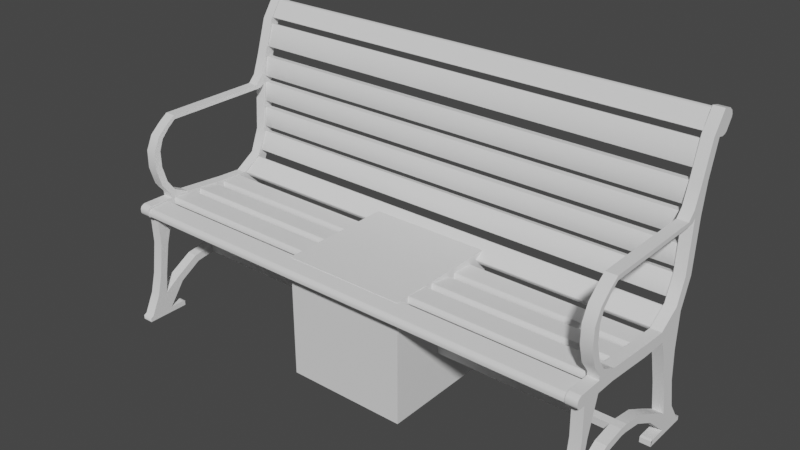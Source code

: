 # Source: park_bench_vinyl_iron_03.blend  (saved by Blender 3.6.13; exported with 4.5.12 LTS)
import bpy
from mathutils import Matrix  # noqa: F401  (used for matrix-valued properties, if any)

bpy.ops.wm.read_factory_settings(use_empty=True)
scene = bpy.context.scene
scene.name = 'Scene'

# ---- collections
col_park_bench = bpy.data.collections.new('park_bench'); scene.collection.children.link(col_park_bench)

# ---- node groups
ng_auto_smooth = bpy.data.node_groups.new('Auto Smooth', 'GeometryNodeTree')
_s = ng_auto_smooth.interface.new_socket(name='Geometry', in_out='OUTPUT', socket_type='NodeSocketGeometry')
_s = ng_auto_smooth.interface.new_socket(name='Geometry', in_out='INPUT', socket_type='NodeSocketGeometry')
_s = ng_auto_smooth.interface.new_socket(name='Angle', in_out='INPUT', socket_type='NodeSocketFloat')
_s.subtype = 'ANGLE'
_s.min_value = 0.0
_s.max_value = 3.142
ng_auto_smooth.is_modifier = True
_N = ng_auto_smooth.nodes; _L = ng_auto_smooth.links
n0 = _N.new('NodeGroupOutput'); n0.name = 'Group Output'; n0.location = (480, -100)
n1 = _N.new('NodeGroupInput'); n1.name = 'Group Input'; n1.location = (-420, -300)
n2 = _N.new('NodeGroupInput'); n2.name = 'Group Input.001'; n2.location = (-60, -100)
n3 = _N.new('GeometryNodeSetShadeSmooth'); n3.name = 'Set Shade Smooth'; n3.location = (120, -100)
n3.domain = 'EDGE'
n4 = _N.new('GeometryNodeSetShadeSmooth'); n4.name = 'Set Shade Smooth.001'; n4.location = (300, -100)
n5 = _N.new('GeometryNodeInputMeshEdgeAngle'); n5.name = 'Edge Angle'; n5.location = (-420, -220)
n6 = _N.new('GeometryNodeInputEdgeSmooth'); n6.name = 'Is Edge Smooth'; n6.location = (-60, -160)
n7 = _N.new('GeometryNodeInputShadeSmooth'); n7.name = 'Is Face Smooth'; n7.location = (-240, -340)
n8 = _N.new('FunctionNodeBooleanMath'); n8.name = 'Boolean Math'; n8.location = (-60, -220)
n9 = _N.new('FunctionNodeCompare'); n9.name = 'Compare'; n9.location = (-240, -180)
n9.operation = 'LESS_EQUAL'
_L.new(n5.outputs[0], n9.inputs[0])
_L.new(n4.outputs[0], n0.inputs[0])
_L.new(n1.outputs[1], n9.inputs[1])
_L.new(n9.outputs[0], n8.inputs[0])
_L.new(n7.outputs[0], n8.inputs[1])
_L.new(n2.outputs[0], n3.inputs[0])
_L.new(n6.outputs[0], n3.inputs[1])
_L.new(n3.outputs[0], n4.inputs[0])
_L.new(n8.outputs[0], n3.inputs[2])
n0.is_active_output = True

# ---- world
world_world = bpy.data.worlds.new('World'); scene.world = world_world
world_world.use_nodes = True; world_world.node_tree.nodes.clear()
_N = world_world.node_tree.nodes; _L = world_world.node_tree.links
n0 = _N.new('ShaderNodeOutputWorld'); n0.name = 'World Output'; n0.location = (300, 300)
n1 = _N.new('ShaderNodeBackground'); n1.name = 'Background'; n1.location = (10, 300)
n1.inputs[0].default_value = (0.05088, 0.05088, 0.05088, 1.0)
_L.new(n1.outputs[0], n0.inputs[0])
n0.is_active_output = True
world_world.color = (0.05088, 0.05088, 0.05088)
world_world.use_sun_shadow = False
world_world.sun_shadow_jitter_overblur = 0.0

# ---- meshes
me_sitheightmesh_001 = bpy.data.meshes.new('SitHeightMesh.001')
me_sitheightmesh_001.from_pydata([(-0.215, -0.215, 0.0), (-0.215, -0.215, 0.43), (-0.215, 0.215, 0.0), (-0.215, 0.215, 0.43), (0.215, -0.215, 0.0), (0.215, -0.215, 0.43), (0.215, 0.215, 0.0), (0.215, 0.215, 0.43)], [], [(0, 1, 3, 2), (2, 3, 7, 6), (6, 7, 5, 4), (4, 5, 1, 0), (2, 6, 4, 0), (7, 3, 1, 5)])
_uv = me_sitheightmesh_001.uv_layers.new(name='UVMap')
_uv.uv.foreach_set('vector', [0.375, 0.0, 0.625, 0.0, 0.625, 0.25, 0.375, 0.25, 0.375, 0.25, 0.625, 0.25, 0.625, 0.5, 0.375, 0.5, 0.375, 0.5, 0.625, 0.5, 0.625, 0.75, 0.375, 0.75, 0.375, 0.75, 0.625, 0.75, 0.625, 1.0, 0.375, 1.0, 0.125, 0.5, 0.375, 0.5, 0.375, 0.75, 0.125, 0.75, 0.625, 0.5, 0.875, 0.5, 0.875, 0.75, 0.625, 0.75])
me_sitheightmesh_001.update()
me_park_bench_mesh = bpy.data.meshes.new('park_bench_mesh')
me_park_bench_mesh.from_pydata([(1.521, -0.2766, 0.0004183), (1.521, -0.2766, 0.0487), (1.521, -0.1445, 0.0004183), (1.521, 0.07355, 0.6096), (1.591, -0.2766, 0.0004183), (1.591, -0.2766, 0.0487), (1.591, -0.1445, 0.0004183), (1.521, 0.0646, 0.5173), (1.521, -0.267, 0.07042), (1.521, -0.1959, 0.07042), (1.591, -0.1959, 0.07042), (1.591, -0.267, 0.07042), (1.521, -0.223, 0.567), (1.521, -0.2006, 0.5583), (1.591, -0.2006, 0.5583), (1.591, -0.223, 0.567), (1.521, -0.2093, 0.9742), (1.521, -0.1846, 0.9543), (1.591, -0.1846, 0.9543), (1.591, -0.2093, 0.9742), (1.521, -0.2124, 1.385), (1.521, -0.1546, 1.392), (1.591, -0.1546, 1.392), (1.591, -0.2124, 1.385), (1.591, -0.2436, 1.483), (1.521, -0.2436, 1.483), (1.521, -0.2404, 1.511), (1.591, -0.2404, 1.511), (1.521, -0.2403, 1.409), (1.591, -0.2403, 1.409), (1.591, -0.2351, 1.396), (1.521, -0.2351, 1.396), (1.591, -0.2352, 1.524), (1.521, -0.2126, 1.535), (1.591, -0.2126, 1.535), (1.521, -0.2352, 1.524), (1.521, -0.2289, 1.535), (1.591, -0.2289, 1.535), (1.521, -0.2287, 1.385), (1.521, -0.1548, 1.533), (1.591, -0.1548, 1.533), (1.591, -0.2287, 1.385), (1.521, -0.09235, 1.391), (1.591, -0.09235, 1.391), (1.521, -0.09235, 1.533), (1.591, -0.09235, 1.533), (1.521, 0.06026, 1.329), (1.591, 0.06026, 1.329), (1.521, 0.06026, 1.474), (1.591, 0.06026, 1.474), (1.521, 0.1467, 1.318), (1.591, 0.1467, 1.318), (1.521, 0.1367, 1.456), (1.591, 0.1367, 1.456), (1.521, 0.2278, 1.528), (1.591, 0.2278, 1.528), (1.521, 0.2016, 1.624), (1.591, 0.2016, 1.624), (1.521, 0.261, 1.883), (1.591, 0.261, 1.883), (1.521, 0.2298, 1.918), (1.591, 0.2298, 1.918), (1.521, 0.2852, 2.89), (1.591, 0.2852, 2.89), (1.521, 0.2525, 2.9), (1.591, 0.2525, 2.9), (1.521, 0.3149, 3.305), (1.591, 0.3149, 3.305), (1.521, 0.2859, 3.34), (1.591, 0.2859, 3.34), (1.521, 0.3542, 3.559), (1.591, 0.3542, 3.559), (1.521, 0.3271, 3.586), (1.591, 0.3271, 3.586), (1.521, 0.3316, 3.292), (1.591, 0.3316, 3.292), (1.521, 0.3665, 3.517), (1.591, 0.3665, 3.517), (1.521, 0.3441, 3.302), (1.591, 0.3441, 3.302), (1.521, 0.3706, 3.473), (1.591, 0.3706, 3.473), (1.521, 0.3508, 3.321), (1.591, 0.3508, 3.321), (1.521, 0.3696, 3.443), (1.591, 0.3696, 3.443), (1.521, -0.2435, 1.438), (1.591, -0.2435, 1.438), (1.591, -0.208, 0.3025), (1.591, -0.2387, 0.3149), (1.521, -0.2387, 0.3149), (1.521, -0.208, 0.3025), (1.521, 0.1677, 1.074), (1.591, 0.1677, 1.074), (1.521, 0.2235, 1.072), (1.591, 0.2235, 1.072), (1.521, 0.1914, 0.6829), (1.591, 0.1914, 0.6829), (1.521, 0.2303, 0.6806), (1.591, 0.2303, 0.6806), (1.521, 0.2069, 0.3072), (1.591, 0.2069, 0.3072), (1.521, 0.2508, 0.3049), (1.591, 0.2508, 0.3049), (1.521, 0.2125, 0.07644), (1.591, 0.2125, 0.07644), (1.521, 0.2882, 0.07419), (1.591, 0.2882, 0.07419), (1.591, 0.3025, 0.05222), (1.521, 0.3025, 0.05222), (1.521, 0.3024, 0.0005476), (1.591, 0.3024, 0.0005476), (1.591, 0.1325, 0.3661), (1.521, 0.1325, 0.3661), (1.521, 0.1543, -0.0001957), (1.591, 0.1543, -0.0001957), (1.521, -0.1509, 0.07042), (1.521, -0.1445, 0.06177), (1.591, 0.147, 0.449), (1.591, -0.1445, 0.06177), (1.591, -0.1509, 0.07042), (1.521, 0.147, 0.449), (1.521, 0.1544, 0.06649), (1.521, 0.1616, 0.07596), (1.591, 0.1616, 0.07596), (1.591, 0.1544, 0.06649), (1.591, 0.07355, 0.6096), (1.591, 0.0646, 0.5173), (1.591, 0.00513, 0.6603), (1.591, 0.002255, 0.5632), (1.521, 0.002255, 0.5632), (1.521, 0.00513, 0.6603), (1.591, -0.08615, 0.6184), (1.591, -0.07733, 0.526), (1.521, -0.07733, 0.526), (1.521, -0.08615, 0.6184), (1.591, -0.161, 0.4384), (1.591, -0.1451, 0.3587), (1.521, -0.1451, 0.3587), (1.521, -0.161, 0.4384), (1.591, 0.2714, 2.531), (1.591, 0.2393, 2.55), (1.521, 0.2714, 2.531), (1.521, 0.2393, 2.55), (1.521, -0.1563, 1.593), (1.591, -0.1563, 1.593), (1.521, -0.1394, 1.629), (1.591, -0.1394, 1.629), (1.521, -0.1826, 1.735), (1.591, -0.1826, 1.735), (1.521, -0.1627, 1.767), (1.591, -0.1627, 1.767), (1.521, -0.1984, 1.963), (1.591, -0.1984, 1.963), (1.521, -0.1768, 1.976), (1.591, -0.1768, 1.976), (1.521, -0.1979, 2.184), (1.591, -0.1979, 2.184), (1.521, -0.1773, 2.181), (1.591, -0.1773, 2.181), (1.521, -0.1778, 2.359), (1.591, -0.1778, 2.359), (1.521, -0.1646, 2.321), (1.591, -0.1646, 2.321), (1.521, -0.1446, 2.48), (1.591, -0.1446, 2.48), (1.521, -0.1398, 2.43), (1.591, -0.1398, 2.43), (1.521, 0.2086, 2.559), (1.591, 0.2086, 2.559), (1.521, 0.2152, 2.508), (1.591, 0.2152, 2.508), (1.591, 0.2264, 2.514), (1.521, 0.2264, 2.514), (1.591, 0.2308, 2.653), (1.521, 0.2308, 2.653), (1.591, -0.1157, 2.509), (1.591, -0.1168, 2.561), (1.521, -0.1168, 2.561), (1.521, -0.1157, 2.509), (1.521, -0.01788, 0.5649), (1.521, -0.0205, 0.6609), (1.591, -0.0205, 0.6609), (1.591, -0.01788, 0.5649), (0.0, 0.002255, 0.5632), (0.0, 0.00513, 0.6603), (0.0, -0.0205, 0.6609), (0.0, -0.01788, 0.5649), (-1.521, -0.2766, 0.0004183), (-1.521, -0.2766, 0.0487), (-1.521, -0.1445, 0.0004183), (-1.521, 0.07355, 0.6096), (-1.591, -0.2766, 0.0004183), (-1.591, -0.2766, 0.0487), (-1.591, -0.1445, 0.0004183), (-1.521, 0.0646, 0.5173), (-1.521, -0.267, 0.07042), (-1.521, -0.1959, 0.07042), (-1.591, -0.1959, 0.07042), (-1.591, -0.267, 0.07042), (-1.521, -0.223, 0.567), (-1.521, -0.2006, 0.5583), (-1.591, -0.2006, 0.5583), (-1.591, -0.223, 0.567), (-1.521, -0.2093, 0.9742), (-1.521, -0.1846, 0.9543), (-1.591, -0.1846, 0.9543), (-1.591, -0.2093, 0.9742), (-1.521, -0.2124, 1.385), (-1.521, -0.1546, 1.392), (-1.591, -0.1546, 1.392), (-1.591, -0.2124, 1.385), (-1.591, -0.2436, 1.483), (-1.521, -0.2436, 1.483), (-1.521, -0.2404, 1.511), (-1.591, -0.2404, 1.511), (-1.521, -0.2403, 1.409), (-1.591, -0.2403, 1.409), (-1.591, -0.2351, 1.396), (-1.521, -0.2351, 1.396), (-1.591, -0.2352, 1.524), (-1.521, -0.2126, 1.535), (-1.591, -0.2126, 1.535), (-1.521, -0.2352, 1.524), (-1.521, -0.2289, 1.535), (-1.591, -0.2289, 1.535), (-1.521, -0.2287, 1.385), (-1.521, -0.1548, 1.533), (-1.591, -0.1548, 1.533), (-1.591, -0.2287, 1.385), (-1.521, -0.09235, 1.391), (-1.591, -0.09235, 1.391), (-1.521, -0.09235, 1.533), (-1.591, -0.09235, 1.533), (-1.521, 0.06026, 1.329), (-1.591, 0.06026, 1.329), (-1.521, 0.06026, 1.474), (-1.591, 0.06026, 1.474), (-1.521, 0.1467, 1.318), (-1.591, 0.1467, 1.318), (-1.521, 0.1367, 1.456), (-1.591, 0.1367, 1.456), (-1.521, 0.2278, 1.528), (-1.591, 0.2278, 1.528), (-1.521, 0.2016, 1.624), (-1.591, 0.2016, 1.624), (-1.521, 0.261, 1.883), (-1.591, 0.261, 1.883), (-1.521, 0.2298, 1.918), (-1.591, 0.2298, 1.918), (-1.521, 0.2852, 2.89), (-1.591, 0.2852, 2.89), (-1.521, 0.2525, 2.9), (-1.591, 0.2525, 2.9), (-1.521, 0.3149, 3.305), (-1.591, 0.3149, 3.305), (-1.521, 0.2859, 3.34), (-1.591, 0.2859, 3.34), (-1.521, 0.3542, 3.559), (-1.591, 0.3542, 3.559), (-1.521, 0.3271, 3.586), (-1.591, 0.3271, 3.586), (-1.521, 0.3316, 3.292), (-1.591, 0.3316, 3.292), (-1.521, 0.3665, 3.517), (-1.591, 0.3665, 3.517), (-1.521, 0.3441, 3.302), (-1.591, 0.3441, 3.302), (-1.521, 0.3706, 3.473), (-1.591, 0.3706, 3.473), (-1.521, 0.3508, 3.321), (-1.591, 0.3508, 3.321), (-1.521, 0.3696, 3.443), (-1.591, 0.3696, 3.443), (-1.521, -0.2435, 1.438), (-1.591, -0.2435, 1.438), (-1.591, -0.208, 0.3025), (-1.591, -0.2387, 0.3149), (-1.521, -0.2387, 0.3149), (-1.521, -0.208, 0.3025), (-1.521, 0.1677, 1.074), (-1.591, 0.1677, 1.074), (-1.521, 0.2235, 1.072), (-1.591, 0.2235, 1.072), (-1.521, 0.1914, 0.6829), (-1.591, 0.1914, 0.6829), (-1.521, 0.2303, 0.6806), (-1.591, 0.2303, 0.6806), (-1.521, 0.2069, 0.3072), (-1.591, 0.2069, 0.3072), (-1.521, 0.2508, 0.3049), (-1.591, 0.2508, 0.3049), (-1.521, 0.2125, 0.07644), (-1.591, 0.2125, 0.07644), (-1.521, 0.2882, 0.07419), (-1.591, 0.2882, 0.07419), (-1.591, 0.3025, 0.05222), (-1.521, 0.3025, 0.05222), (-1.521, 0.3024, 0.0005476), (-1.591, 0.3024, 0.0005476), (-1.591, 0.1325, 0.3661), (-1.521, 0.1325, 0.3661), (-1.521, 0.1543, -0.0001957), (-1.591, 0.1543, -0.0001957), (-1.521, -0.1509, 0.07042), (-1.521, -0.1445, 0.06177), (-1.591, 0.147, 0.449), (-1.591, -0.1445, 0.06177), (-1.591, -0.1509, 0.07042), (-1.521, 0.147, 0.449), (-1.521, 0.1544, 0.06649), (-1.521, 0.1616, 0.07596), (-1.591, 0.1616, 0.07596), (-1.591, 0.1544, 0.06649), (-1.591, 0.07355, 0.6096), (-1.591, 0.0646, 0.5173), (-1.591, 0.00513, 0.6603), (-1.591, 0.002255, 0.5632), (-1.521, 0.002255, 0.5632), (-1.521, 0.00513, 0.6603), (-1.591, -0.08615, 0.6184), (-1.591, -0.07733, 0.526), (-1.521, -0.07733, 0.526), (-1.521, -0.08615, 0.6184), (-1.591, -0.161, 0.4384), (-1.591, -0.1451, 0.3587), (-1.521, -0.1451, 0.3587), (-1.521, -0.161, 0.4384), (-1.591, 0.2714, 2.531), (-1.591, 0.2393, 2.55), (-1.521, 0.2714, 2.531), (-1.521, 0.2393, 2.55), (-1.521, -0.1563, 1.593), (-1.591, -0.1563, 1.593), (-1.521, -0.1394, 1.629), (-1.591, -0.1394, 1.629), (-1.521, -0.1826, 1.735), (-1.591, -0.1826, 1.735), (-1.521, -0.1627, 1.767), (-1.591, -0.1627, 1.767), (-1.521, -0.1984, 1.963), (-1.591, -0.1984, 1.963), (-1.521, -0.1768, 1.976), (-1.591, -0.1768, 1.976), (-1.521, -0.1979, 2.184), (-1.591, -0.1979, 2.184), (-1.521, -0.1773, 2.181), (-1.591, -0.1773, 2.181), (-1.521, -0.1778, 2.359), (-1.591, -0.1778, 2.359), (-1.521, -0.1646, 2.321), (-1.591, -0.1646, 2.321), (-1.521, -0.1446, 2.48), (-1.591, -0.1446, 2.48), (-1.521, -0.1398, 2.43), (-1.591, -0.1398, 2.43), (-1.521, 0.2086, 2.559), (-1.591, 0.2086, 2.559), (-1.521, 0.2152, 2.508), (-1.591, 0.2152, 2.508), (-1.591, 0.2264, 2.514), (-1.521, 0.2264, 2.514), (-1.591, 0.2308, 2.653), (-1.521, 0.2308, 2.653), (-1.591, -0.1157, 2.509), (-1.591, -0.1168, 2.561), (-1.521, -0.1168, 2.561), (-1.521, -0.1157, 2.509), (-1.521, -0.01788, 0.5649), (-1.521, -0.0205, 0.6609), (-1.591, -0.0205, 0.6609), (-1.591, -0.01788, 0.5649), (1.519, 0.3463, 3.543), (1.519, 0.3125, 3.325), (1.519, 0.2923, 3.365), (-1.519, 0.3463, 3.543), (-1.519, 0.3125, 3.325), (-1.519, 0.2923, 3.365), (1.519, 0.339, 3.557), (1.519, 0.3171, 3.525), (1.519, 0.3333, 3.562), (1.519, 0.3265, 3.558), (1.519, 0.3207, 3.545), (-1.519, 0.3171, 3.525), (-1.519, 0.339, 3.557), (-1.519, 0.3207, 3.545), (-1.519, 0.3265, 3.558), (-1.519, 0.3333, 3.562), (-1.519, -0.2406, 1.423), (-1.519, -0.1707, 1.442), (-1.519, -0.1724, 1.523), (1.519, -0.2406, 1.423), (1.519, -0.1707, 1.442), (1.519, -0.1724, 1.523), (-1.519, -0.2412, 1.453), (-1.519, -0.2237, 1.51), (-1.519, -0.24, 1.473), (-1.519, -0.2362, 1.494), (-1.519, -0.2305, 1.507), (1.519, -0.2237, 1.51), (1.519, -0.2412, 1.453), (1.519, -0.2305, 1.507), (1.519, -0.2362, 1.494), (1.519, -0.24, 1.473), (-1.519, -0.1445, 1.444), (-1.519, -0.07452, 1.431), (1.519, -0.1445, 1.444), (1.519, -0.07452, 1.431), (-1.519, -0.1436, 1.52), (-1.519, -0.141, 1.526), (-1.519, -0.07612, 1.514), (-1.519, -0.07368, 1.507), (1.519, -0.141, 1.526), (1.519, -0.1436, 1.52), (1.519, -0.07368, 1.507), (1.519, -0.07612, 1.514), (-1.519, 0.2843, 2.989), (-1.519, 0.3065, 3.263), (1.519, 0.2843, 2.989), (1.519, 0.3065, 3.263), (-1.519, 0.267, 3.015), (-1.519, 0.2664, 3.027), (-1.519, 0.287, 3.282), (-1.519, 0.2892, 3.289), (1.519, 0.2664, 3.027), (1.519, 0.267, 3.015), (1.519, 0.2892, 3.289), (1.519, 0.287, 3.282), (-1.519, -0.05054, 1.419), (-1.519, 0.01879, 1.384), (1.519, -0.05054, 1.419), (1.519, 0.01879, 1.384), (-1.519, -0.04756, 1.494), (-1.519, -0.04483, 1.499), (-1.519, 0.01952, 1.467), (-1.519, 0.02177, 1.46), (1.519, -0.04483, 1.499), (1.519, -0.04756, 1.494), (1.519, 0.02177, 1.46), (1.519, 0.01952, 1.467), (-1.519, 0.04593, 1.378), (-1.519, 0.1159, 1.365), (1.519, 0.04593, 1.378), (1.519, 0.1159, 1.365), (-1.519, 0.04672, 1.454), (-1.519, 0.04929, 1.459), (-1.519, 0.1142, 1.448), (-1.519, 0.1167, 1.441), (1.519, 0.04929, 1.459), (1.519, 0.04672, 1.454), (1.519, 0.1167, 1.441), (1.519, 0.1142, 1.448), (-1.519, 0.1557, 1.386), (-1.519, 0.213, 1.533), (1.519, 0.1557, 1.386), (1.519, 0.213, 1.533), (-1.519, 0.1435, 1.447), (-1.519, 0.1445, 1.457), (-1.519, 0.1977, 1.594), (-1.519, 0.2008, 1.594), (1.519, 0.1445, 1.457), (1.519, 0.1435, 1.447), (1.519, 0.2008, 1.594), (1.519, 0.1977, 1.594), (-1.519, 0.2334, 1.649), (-1.519, 0.2559, 1.886), (1.519, 0.2334, 1.649), (1.519, 0.2559, 1.886), (-1.519, 0.2132, 1.672), (-1.519, 0.2123, 1.682), (-1.519, 0.2332, 1.902), (-1.519, 0.2356, 1.909), (1.519, 0.2123, 1.682), (1.519, 0.2132, 1.672), (1.519, 0.2356, 1.909), (1.519, 0.2332, 1.902), (-1.519, 0.2579, 1.973), (-1.519, 0.2631, 2.221), (1.519, 0.2579, 1.973), (1.519, 0.2631, 2.221), (-1.519, 0.2366, 1.978), (-1.519, 0.235, 1.987), (-1.519, 0.2399, 2.218), (-1.519, 0.2418, 2.226), (1.519, 0.235, 1.987), (1.519, 0.2366, 1.978), (1.519, 0.2418, 2.226), (1.519, 0.2399, 2.218), (-1.519, 0.2646, 2.31), (-1.519, 0.2696, 2.558), (1.519, 0.2646, 2.31), (1.519, 0.2696, 2.558), (-1.519, 0.2433, 2.316), (-1.519, 0.2417, 2.326), (-1.519, 0.2464, 2.556), (-1.519, 0.2483, 2.564), (1.519, 0.2417, 2.326), (1.519, 0.2433, 2.316), (1.519, 0.2483, 2.564), (1.519, 0.2464, 2.556), (-1.519, 0.2708, 2.633), (-1.519, 0.2808, 2.88), (1.519, 0.2708, 2.633), (1.519, 0.2808, 2.88), (-1.519, 0.2497, 2.643), (-1.519, 0.2483, 2.653), (-1.519, 0.2576, 2.882), (-1.519, 0.2597, 2.89), (1.519, 0.2483, 2.653), (1.519, 0.2497, 2.643), (1.519, 0.2597, 2.89), (1.519, 0.2576, 2.882)], [], [(125, 122, 114, 115), (116, 1, 8, 9), (2, 117, 119, 6), (4, 5, 1, 0), (2, 6, 4, 0), (89, 88, 14, 15), (120, 116, 9, 10), (1, 5, 11, 8), (120, 6, 119), (12, 15, 19, 16), (91, 90, 12, 13), (90, 89, 15, 12), (88, 91, 13, 14), (19, 18, 22, 23), (14, 13, 17, 18), (15, 14, 18, 19), (13, 12, 16, 17), (28, 29, 87, 86), (17, 16, 20, 21), (16, 19, 23, 20), (18, 17, 21, 22), (27, 26, 25, 24), (87, 24, 25, 86), (30, 32, 27, 29), (32, 35, 26, 27), (31, 30, 29, 28), (29, 27, 24, 87), (37, 36, 35, 32), (41, 37, 32, 30), (36, 38, 31, 35), (35, 31, 28, 26), (23, 34, 37, 41), (20, 23, 41, 38), (34, 33, 36, 37), (38, 41, 30, 31), (33, 20, 38, 36), (20, 33, 39, 21), (22, 40, 34, 23), (40, 39, 33, 34), (42, 44, 48, 46), (21, 39, 44, 42), (22, 21, 42, 43), (45, 44, 146, 147), (22, 43, 45, 40), (48, 49, 53, 52), (44, 45, 49, 48), (45, 43, 47, 49), (43, 42, 46, 47), (53, 51, 55, 57), (49, 47, 51, 53), (47, 46, 50, 51), (46, 48, 52, 50), (54, 56, 60, 58), (50, 54, 94, 92), (50, 52, 56, 54), (52, 53, 57, 56), (141, 140, 63, 65), (56, 57, 61, 60), (57, 55, 59, 61), (55, 54, 58, 59), (65, 63, 67, 69), (140, 142, 62, 63), (142, 143, 64, 62), (174, 169, 171, 172), (66, 68, 72, 70), (63, 62, 66, 67), (62, 64, 68, 66), (64, 65, 69, 68), (70, 72, 73, 71), (68, 69, 73, 72), (69, 67, 71, 73), (70, 71, 77, 76), (75, 74, 78, 79), (71, 67, 75, 77), (66, 70, 76, 74), (67, 66, 74, 75), (81, 79, 83, 85), (77, 75, 79, 81), (76, 77, 81, 80), (74, 76, 80, 78), (83, 82, 84, 85), (80, 81, 85, 84), (78, 80, 84, 82), (79, 78, 82, 83), (26, 28, 86, 25), (91, 139, 138, 9), (8, 11, 89, 90), (9, 8, 90, 91), (11, 10, 88, 89), (92, 94, 98, 96), (55, 51, 93, 95), (54, 55, 95, 94), (51, 50, 92, 93), (99, 97, 101, 103), (94, 95, 99, 98), (95, 93, 97, 99), (93, 92, 96, 97), (100, 102, 106, 104), (97, 96, 100, 101), (96, 98, 102, 100), (98, 99, 103, 102), (108, 124, 115, 111), (102, 103, 107, 106), (103, 101, 105, 107), (105, 101, 118, 112), (106, 107, 108, 109), (111, 115, 114, 110), (109, 108, 111, 110), (105, 104, 123, 124), (107, 105, 124, 108), (2, 0, 1, 116), (5, 120, 10, 11), (4, 6, 120, 5), (2, 116, 117), (116, 120, 119, 117), (122, 125, 124, 123), (106, 109, 123, 104), (109, 110, 114, 123), (114, 122, 123), (118, 121, 3, 126), (100, 104, 113, 121), (101, 100, 121, 118), (104, 105, 112, 113), (127, 126, 128, 129), (121, 113, 7, 3), (113, 112, 127, 7), (112, 118, 126, 127), (181, 180, 134, 135), (126, 3, 131, 128), (7, 127, 129, 130), (3, 7, 130, 131), (132, 135, 139, 136), (182, 181, 135, 132), (183, 182, 132, 133), (180, 183, 133, 134), (137, 136, 88, 10), (133, 132, 136, 137), (134, 133, 137, 138), (135, 134, 138, 139), (10, 9, 138, 137), (88, 136, 139, 91), (60, 61, 141, 143), (58, 60, 143, 142), (59, 58, 142, 140), (61, 59, 140, 141), (146, 144, 148, 150), (44, 39, 144, 146), (39, 40, 145, 144), (40, 45, 147, 145), (151, 150, 154, 155), (147, 146, 150, 151), (145, 147, 151, 149), (144, 145, 149, 148), (153, 155, 159, 157), (149, 151, 155, 153), (148, 149, 153, 152), (150, 148, 152, 154), (158, 156, 160, 162), (152, 153, 157, 156), (154, 152, 156, 158), (155, 154, 158, 159), (161, 163, 167, 165), (159, 158, 162, 163), (157, 159, 163, 161), (156, 157, 161, 160), (177, 176, 171, 169), (160, 161, 165, 164), (162, 160, 164, 166), (163, 162, 166, 167), (172, 171, 170, 173), (178, 177, 169, 168), (179, 178, 168, 170), (176, 179, 170, 171), (173, 170, 168, 175), (174, 175, 168, 169), (65, 64, 175, 174), (143, 173, 175, 64), (141, 172, 173, 143), (65, 174, 172, 141), (167, 166, 179, 176), (166, 164, 178, 179), (164, 165, 177, 178), (165, 167, 176, 177), (130, 129, 183, 180), (129, 128, 182, 183), (128, 131, 181, 182), (130, 184, 318, 319, 185, 131), (181, 186, 369, 368, 187, 180), (313, 303, 302, 310), (304, 197, 196, 189), (190, 194, 307, 305), (192, 188, 189, 193), (190, 188, 192, 194), (277, 203, 202, 276), (308, 198, 197, 304), (189, 196, 199, 193), (308, 307, 194), (200, 204, 207, 203), (279, 201, 200, 278), (278, 200, 203, 277), (276, 202, 201, 279), (207, 211, 210, 206), (202, 206, 205, 201), (203, 207, 206, 202), (201, 205, 204, 200), (216, 274, 275, 217), (205, 209, 208, 204), (204, 208, 211, 207), (206, 210, 209, 205), (215, 212, 213, 214), (275, 274, 213, 212), (218, 217, 215, 220), (220, 215, 214, 223), (219, 216, 217, 218), (217, 275, 212, 215), (225, 220, 223, 224), (229, 218, 220, 225), (224, 223, 219, 226), (223, 214, 216, 219), (211, 229, 225, 222), (208, 226, 229, 211), (222, 225, 224, 221), (226, 219, 218, 229), (221, 224, 226, 208), (208, 209, 227, 221), (210, 211, 222, 228), (228, 222, 221, 227), (230, 234, 236, 232), (209, 230, 232, 227), (210, 231, 230, 209), (233, 335, 334, 232), (210, 228, 233, 231), (236, 240, 241, 237), (232, 236, 237, 233), (233, 237, 235, 231), (231, 235, 234, 230), (241, 245, 243, 239), (237, 241, 239, 235), (235, 239, 238, 234), (234, 238, 240, 236), (242, 246, 248, 244), (238, 280, 282, 242), (238, 242, 244, 240), (240, 244, 245, 241), (329, 253, 251, 328), (244, 248, 249, 245), (245, 249, 247, 243), (243, 247, 246, 242), (253, 257, 255, 251), (328, 251, 250, 330), (330, 250, 252, 331), (362, 360, 359, 357), (254, 258, 260, 256), (251, 255, 254, 250), (250, 254, 256, 252), (252, 256, 257, 253), (258, 259, 261, 260), (256, 260, 261, 257), (257, 261, 259, 255), (258, 264, 265, 259), (263, 267, 266, 262), (259, 265, 263, 255), (254, 262, 264, 258), (255, 263, 262, 254), (269, 273, 271, 267), (265, 269, 267, 263), (264, 268, 269, 265), (262, 266, 268, 264), (271, 273, 272, 270), (268, 272, 273, 269), (266, 270, 272, 268), (267, 271, 270, 266), (214, 213, 274, 216), (279, 197, 326, 327), (196, 278, 277, 199), (197, 279, 278, 196), (199, 277, 276, 198), (280, 284, 286, 282), (243, 283, 281, 239), (242, 282, 283, 243), (239, 281, 280, 238), (287, 291, 289, 285), (282, 286, 287, 283), (283, 287, 285, 281), (281, 285, 284, 280), (288, 292, 294, 290), (285, 289, 288, 284), (284, 288, 290, 286), (286, 290, 291, 287), (296, 299, 303, 312), (290, 294, 295, 291), (291, 295, 293, 289), (293, 300, 306, 289), (294, 297, 296, 295), (299, 298, 302, 303), (297, 298, 299, 296), (293, 312, 311, 292), (295, 296, 312, 293), (190, 304, 189, 188), (193, 199, 198, 308), (192, 193, 308, 194), (190, 305, 304), (304, 305, 307, 308), (310, 311, 312, 313), (294, 292, 311, 297), (297, 311, 302, 298), (302, 311, 310), (306, 314, 191, 309), (288, 309, 301, 292), (289, 306, 309, 288), (292, 301, 300, 293), (315, 317, 316, 314), (309, 191, 195, 301), (301, 195, 315, 300), (300, 315, 314, 306), (369, 323, 322, 368), (314, 316, 319, 191), (195, 318, 317, 315), (191, 319, 318, 195), (320, 324, 327, 323), (370, 320, 323, 369), (371, 321, 320, 370), (368, 322, 321, 371), (325, 198, 276, 324), (321, 325, 324, 320), (322, 326, 325, 321), (323, 327, 326, 322), (198, 325, 326, 197), (276, 279, 327, 324), (248, 331, 329, 249), (246, 330, 331, 248), (247, 328, 330, 246), (249, 329, 328, 247), (334, 338, 336, 332), (232, 334, 332, 227), (227, 332, 333, 228), (228, 333, 335, 233), (339, 343, 342, 338), (335, 339, 338, 334), (333, 337, 339, 335), (332, 336, 337, 333), (341, 345, 347, 343), (337, 341, 343, 339), (336, 340, 341, 337), (338, 342, 340, 336), (346, 350, 348, 344), (340, 344, 345, 341), (342, 346, 344, 340), (343, 347, 346, 342), (349, 353, 355, 351), (347, 351, 350, 346), (345, 349, 351, 347), (344, 348, 349, 345), (365, 357, 359, 364), (348, 352, 353, 349), (350, 354, 352, 348), (351, 355, 354, 350), (360, 361, 358, 359), (366, 356, 357, 365), (367, 358, 356, 366), (364, 359, 358, 367), (361, 363, 356, 358), (362, 357, 356, 363), (253, 362, 363, 252), (331, 252, 363, 361), (329, 331, 361, 360), (253, 329, 360, 362), (355, 364, 367, 354), (354, 367, 366, 352), (352, 366, 365, 353), (353, 365, 364, 355), (318, 368, 371, 317), (317, 371, 370, 316), (316, 370, 369, 319), (181, 131, 185, 319, 369, 186), (130, 180, 187, 368, 318, 184), (377, 374, 379, 383), (373, 374, 377, 376), (373, 376, 375, 372), (383, 379, 382, 385), (385, 382, 381, 386), (386, 381, 380, 387), (387, 380, 378, 384), (375, 384, 378, 372), (393, 390, 395, 399), (389, 390, 393, 392), (389, 392, 391, 388), (399, 395, 398, 401), (401, 398, 397, 402), (402, 397, 396, 403), (403, 396, 394, 400), (391, 400, 394, 388), (415, 410, 409, 412), (405, 407, 406, 404), (405, 411, 414, 407), (410, 415, 414, 411), (412, 409, 408, 413), (406, 413, 408, 404), (427, 422, 421, 424), (417, 419, 418, 416), (417, 423, 426, 419), (422, 427, 426, 423), (424, 421, 420, 425), (418, 425, 420, 416), (439, 434, 433, 436), (429, 431, 430, 428), (429, 435, 438, 431), (434, 439, 438, 435), (436, 433, 432, 437), (430, 437, 432, 428), (451, 446, 445, 448), (441, 443, 442, 440), (441, 447, 450, 443), (446, 451, 450, 447), (448, 445, 444, 449), (442, 449, 444, 440), (463, 458, 457, 460), (453, 455, 454, 452), (453, 459, 462, 455), (458, 463, 462, 459), (460, 457, 456, 461), (454, 461, 456, 452), (475, 470, 469, 472), (465, 467, 466, 464), (465, 471, 474, 467), (470, 475, 474, 471), (472, 469, 468, 473), (466, 473, 468, 464), (487, 482, 481, 484), (477, 479, 478, 476), (477, 483, 486, 479), (482, 487, 486, 483), (484, 481, 480, 485), (478, 485, 480, 476), (499, 494, 493, 496), (489, 491, 490, 488), (489, 495, 498, 491), (494, 499, 498, 495), (496, 493, 492, 497), (490, 497, 492, 488), (511, 506, 505, 508), (501, 503, 502, 500), (501, 507, 510, 503), (506, 511, 510, 507), (508, 505, 504, 509), (502, 509, 504, 500)])
me_park_bench_mesh.polygons.foreach_set('use_smooth', [True] * 446)
_k = set([(0, 1), (0, 2), (1, 8), (2, 117), (3, 121), (3, 131), (4, 5), (4, 6), (5, 11), (6, 119), (7, 113), (7, 130), (8, 90), (9, 116), (9, 138), (10, 120), (10, 137), (11, 89), (12, 16), (12, 90), (13, 17), (13, 91), (14, 18), (14, 88), (15, 19), (15, 89), (16, 20), (17, 21), (18, 22), (19, 23), (20, 38), (21, 42), (22, 43), (23, 41), (24, 27), (24, 87), (25, 26), (25, 86), (26, 35), (27, 32), (28, 31), (28, 86), (29, 30), (29, 87), (30, 41), (31, 38), (32, 37), (33, 36), (33, 39), (34, 37), (34, 40), (35, 36), (39, 144), (40, 145), (42, 46), (43, 47), (44, 48), (44, 146), (45, 49), (45, 147), (46, 50), (47, 51), (48, 52), (49, 53), (50, 92), (51, 93), (52, 56), (53, 57), (54, 58), (54, 94), (55, 59), (55, 95), (56, 60), (57, 61), (58, 142), (59, 140), (60, 143), (61, 141), (62, 66), (62, 142), (63, 67), (63, 140), (64, 68), (64, 175), (65, 69), (65, 174), (66, 74), (67, 75), (68, 72), (69, 73), (70, 72), (70, 76), (71, 73), (71, 77), (74, 78), (75, 79), (76, 80), (77, 81), (78, 82), (79, 83), (80, 84), (81, 85), (82, 84), (83, 85), (88, 136), (91, 139), (92, 96), (93, 97), (94, 98), (95, 99), (96, 100), (97, 101), (98, 102), (99, 103), (100, 121), (101, 118), (102, 106), (103, 107), (104, 113), (104, 123), (105, 112), (105, 124), (106, 109), (107, 108), (108, 111), (109, 110), (110, 114), (111, 115), (112, 127), (114, 122), (115, 125), (116, 117), (118, 126), (119, 120), (122, 123), (124, 125), (126, 128), (127, 129), (128, 182), (129, 183), (130, 180), (130, 184), (131, 181), (131, 185), (132, 136), (132, 182), (133, 137), (133, 183), (134, 138), (134, 180), (135, 139), (135, 181), (141, 172), (143, 173), (144, 148), (145, 149), (146, 150), (147, 151), (148, 152), (149, 153), (150, 154), (151, 155), (152, 156), (153, 157), (154, 158), (155, 159), (156, 160), (157, 161), (158, 162), (159, 163), (160, 164), (161, 165), (162, 166), (163, 167), (164, 178), (165, 177), (166, 179), (167, 176), (168, 175), (168, 178), (169, 174), (169, 177), (170, 173), (170, 179), (171, 172), (171, 176), (180, 187), (181, 186), (184, 318), (185, 319), (186, 369), (187, 368), (188, 189), (188, 190), (189, 196), (190, 305), (191, 309), (191, 319), (192, 193), (192, 194), (193, 199), (194, 307), (195, 301), (195, 318), (196, 278), (197, 304), (197, 326), (198, 308), (198, 325), (199, 277), (200, 204), (200, 278), (201, 205), (201, 279), (202, 206), (202, 276), (203, 207), (203, 277), (204, 208), (205, 209), (206, 210), (207, 211), (208, 226), (209, 230), (210, 231), (211, 229), (212, 215), (212, 275), (213, 214), (213, 274), (214, 223), (215, 220), (216, 219), (216, 274), (217, 218), (217, 275), (218, 229), (219, 226), (220, 225), (221, 224), (221, 227), (222, 225), (222, 228), (223, 224), (227, 332), (228, 333), (230, 234), (231, 235), (232, 236), (232, 334), (233, 237), (233, 335), (234, 238), (235, 239), (236, 240), (237, 241), (238, 280), (239, 281), (240, 244), (241, 245), (242, 246), (242, 282), (243, 247), (243, 283), (244, 248), (245, 249), (246, 330), (247, 328), (248, 331), (249, 329), (250, 254), (250, 330), (251, 255), (251, 328), (252, 256), (252, 363), (253, 257), (253, 362), (254, 262), (255, 263), (256, 260), (257, 261), (258, 260), (258, 264), (259, 261), (259, 265), (262, 266), (263, 267), (264, 268), (265, 269), (266, 270), (267, 271), (268, 272), (269, 273), (270, 272), (271, 273), (276, 324), (279, 327), (280, 284), (281, 285), (282, 286), (283, 287), (284, 288), (285, 289), (286, 290), (287, 291), (288, 309), (289, 306), (290, 294), (291, 295), (292, 301), (292, 311), (293, 300), (293, 312), (294, 297), (295, 296), (296, 299), (297, 298), (298, 302), (299, 303), (300, 315), (302, 310), (303, 313), (304, 305), (306, 314), (307, 308), (310, 311), (312, 313), (314, 316), (315, 317), (316, 370), (317, 371), (318, 368), (319, 369), (320, 324), (320, 370), (321, 325), (321, 371), (322, 326), (322, 368), (323, 327), (323, 369), (329, 360), (331, 361), (332, 336), (333, 337), (334, 338), (335, 339), (336, 340), (337, 341), (338, 342), (339, 343), (340, 344), (341, 345), (342, 346), (343, 347), (344, 348), (345, 349), (346, 350), (347, 351), (348, 352), (349, 353), (350, 354), (351, 355), (352, 366), (353, 365), (354, 367), (355, 364), (356, 363), (356, 366), (357, 362), (357, 365), (358, 361), (358, 367), (359, 360), (359, 364)])
me_park_bench_mesh.attributes.new('sharp_edge', 'BOOLEAN', 'EDGE').data.foreach_set('value', [ (min(e.vertices), max(e.vertices)) in _k for e in me_park_bench_mesh.edges])
_uv = me_park_bench_mesh.uv_layers.new(name='UVMap')
_uv.uv.foreach_set('vector', [0.625, 0.5, 0.625, 0.25, 0.625, 0.25, 0.625, 0.5, 0.625, 0.25, 0.625, 1.0, 0.625, 1.0, 0.625, 0.25, 0.375, 0.25, 0.5941, 0.25, 0.5941, 0.5, 0.375, 0.5, 0.375, 0.75, 0.625, 0.75, 0.625, 1.0, 0.375, 1.0, 0.125, 0.5, 0.375, 0.5, 0.375, 0.75, 0.125, 0.75, 0.625, 0.75, 0.625, 0.5, 0.625, 0.5, 0.625, 0.75, 0.625, 0.5, 0.625, 0.25, 0.625, 0.25, 0.625, 0.5, 0.625, 1.0, 0.625, 0.75, 0.625, 0.75, 0.625, 1.0, 0.625, 0.5, 0.375, 0.5, 0.5941, 0.5, 0.625, 1.0, 0.625, 0.75, 0.625, 0.75, 0.625, 1.0, 0.625, 0.25, 0.625, 0.0, 0.625, 0.0, 0.625, 0.25, 0.625, 1.0, 0.625, 0.75, 0.625, 0.75, 0.625, 1.0, 0.625, 0.5, 0.625, 0.25, 0.625, 0.25, 0.625, 0.5, 0.625, 0.75, 0.625, 0.5, 0.625, 0.5, 0.625, 0.75, 0.625, 0.5, 0.625, 0.25, 0.625, 0.25, 0.625, 0.5, 0.625, 0.75, 0.625, 0.5, 0.625, 0.5, 0.625, 0.75, 0.625, 0.25, 0.625, 0.0, 0.625, 0.0, 0.625, 0.25, 0.625, 1.0, 0.625, 0.75, 0.625, 0.75, 0.625, 1.0, 0.625, 0.25, 0.625, 0.0, 0.625, 0.0, 0.625, 0.25, 0.625, 1.0, 0.625, 0.75, 0.625, 0.75, 0.625, 1.0, 0.625, 0.5, 0.625, 0.25, 0.625, 0.25, 0.625, 0.5, 0.625, 0.5, 0.875, 0.5, 0.875, 0.5, 0.625, 0.5, 0.625, 0.75, 0.625, 0.5, 0.875, 0.5, 0.625, 0.0, 0.625, 0.75, 0.625, 0.5, 0.625, 0.5, 0.625, 0.75, 0.625, 0.5, 0.875, 0.5, 0.875, 0.5, 0.625, 0.5, 0.625, 1.0, 0.625, 0.75, 0.625, 0.75, 0.625, 1.0, 0.625, 0.75, 0.625, 0.5, 0.625, 0.5, 0.625, 0.75, 0.625, 0.5, 0.875, 0.5, 0.875, 0.5, 0.625, 0.5, 0.625, 0.75, 0.625, 0.5, 0.625, 0.5, 0.625, 0.75, 0.875, 0.5, 0.625, 0.0, 0.625, 0.0, 0.875, 0.5, 0.875, 0.5, 0.625, 0.0, 0.625, 0.0, 0.875, 0.5, 0.625, 0.75, 0.625, 0.5, 0.625, 0.5, 0.625, 0.75, 0.625, 1.0, 0.625, 0.75, 0.625, 0.75, 0.625, 1.0, 0.625, 0.5, 0.875, 0.5, 0.875, 0.5, 0.625, 0.5, 0.625, 1.0, 0.625, 0.75, 0.625, 0.75, 0.625, 1.0, 0.875, 0.5, 0.625, 0.0, 0.625, 0.0, 0.875, 0.5, 0.625, 0.0, 0.875, 0.5, 0.875, 0.5, 0.625, 0.25, 0.625, 0.5, 0.625, 0.5, 0.625, 0.5, 0.625, 0.75, 0.625, 0.5, 0.875, 0.5, 0.875, 0.5, 0.625, 0.5, 0.625, 0.25, 0.625, 0.25, 0.625, 0.25, 0.625, 0.25, 0.625, 0.25, 0.625, 0.25, 0.625, 0.25, 0.625, 0.25, 0.625, 0.5, 0.625, 0.25, 0.625, 0.25, 0.625, 0.5, 0.625, 0.5, 0.875, 0.5, 0.875, 0.5, 0.625, 0.5, 0.625, 0.5, 0.625, 0.5, 0.625, 0.5, 0.625, 0.5, 0.875, 0.5, 0.625, 0.5, 0.625, 0.5, 0.875, 0.5, 0.875, 0.5, 0.625, 0.5, 0.625, 0.5, 0.875, 0.5, 0.625, 0.5, 0.625, 0.5, 0.625, 0.5, 0.625, 0.5, 0.625, 0.5, 0.625, 0.25, 0.625, 0.25, 0.625, 0.5, 0.625, 0.5, 0.625, 0.5, 0.625, 0.5, 0.625, 0.5, 0.625, 0.5, 0.625, 0.5, 0.625, 0.5, 0.625, 0.5, 0.625, 0.5, 0.625, 0.25, 0.625, 0.25, 0.625, 0.5, 0.625, 0.25, 0.625, 0.25, 0.625, 0.25, 0.625, 0.25, 0.625, 0.25, 0.625, 0.25, 0.625, 0.25, 0.625, 0.25, 0.625, 0.25, 0.625, 0.25, 0.625, 0.25, 0.625, 0.25, 0.625, 0.25, 0.625, 0.25, 0.625, 0.25, 0.625, 0.25, 0.875, 0.5, 0.625, 0.5, 0.625, 0.5, 0.875, 0.5, 0.625, 0.5, 0.625, 0.5, 0.625, 0.5, 0.625, 0.5, 0.875, 0.5, 0.625, 0.5, 0.625, 0.5, 0.875, 0.5, 0.625, 0.5, 0.625, 0.5, 0.625, 0.5, 0.625, 0.5, 0.625, 0.5, 0.625, 0.25, 0.625, 0.25, 0.625, 0.5, 0.625, 0.5, 0.625, 0.5, 0.625, 0.5, 0.625, 0.5, 0.625, 0.5, 0.625, 0.25, 0.625, 0.25, 0.625, 0.5, 0.625, 0.25, 0.625, 0.25, 0.625, 0.25, 0.625, 0.25, 0.625, 0.5, 0.625, 0.5, 0.625, 0.5, 0.625, 0.5, 0.625, 0.25, 0.625, 0.25, 0.625, 0.25, 0.625, 0.25, 0.625, 0.5, 0.625, 0.25, 0.625, 0.25, 0.625, 0.5, 0.625, 0.25, 0.625, 0.25, 0.625, 0.25, 0.625, 0.25, 0.875, 0.5, 0.625, 0.5, 0.625, 0.5, 0.875, 0.5, 0.625, 0.25, 0.625, 0.25, 0.625, 0.5, 0.625, 0.5, 0.875, 0.5, 0.625, 0.5, 0.625, 0.5, 0.875, 0.5, 0.625, 0.5, 0.625, 0.5, 0.625, 0.5, 0.625, 0.5, 0.625, 0.25, 0.625, 0.5, 0.625, 0.5, 0.625, 0.25, 0.625, 0.5, 0.625, 0.25, 0.625, 0.25, 0.625, 0.5, 0.625, 0.5, 0.625, 0.5, 0.625, 0.5, 0.625, 0.5, 0.625, 0.25, 0.625, 0.25, 0.625, 0.25, 0.625, 0.25, 0.625, 0.5, 0.625, 0.25, 0.625, 0.25, 0.625, 0.5, 0.625, 0.5, 0.625, 0.5, 0.625, 0.5, 0.625, 0.5, 0.625, 0.5, 0.625, 0.5, 0.625, 0.5, 0.625, 0.5, 0.625, 0.25, 0.625, 0.5, 0.625, 0.5, 0.625, 0.25, 0.625, 0.25, 0.625, 0.25, 0.625, 0.25, 0.625, 0.25, 0.625, 0.5, 0.625, 0.25, 0.625, 0.25, 0.625, 0.5, 0.625, 0.25, 0.625, 0.5, 0.625, 0.5, 0.625, 0.25, 0.625, 0.25, 0.625, 0.25, 0.625, 0.25, 0.625, 0.25, 0.625, 0.5, 0.625, 0.25, 0.625, 0.25, 0.625, 0.5, 0.875, 0.5, 0.625, 0.0, 0.625, 0.0, 0.875, 0.5, 0.625, 0.25, 0.625, 0.25, 0.625, 0.25, 0.625, 0.25, 0.625, 1.0, 0.625, 0.75, 0.625, 0.75, 0.625, 1.0, 0.625, 0.25, 0.625, 0.0, 0.625, 0.0, 0.625, 0.25, 0.625, 0.75, 0.625, 0.5, 0.625, 0.5, 0.625, 0.75, 0.625, 0.25, 0.625, 0.25, 0.625, 0.25, 0.625, 0.25, 0.625, 0.5, 0.625, 0.5, 0.625, 0.5, 0.625, 0.5, 0.625, 0.25, 0.625, 0.5, 0.625, 0.5, 0.625, 0.25, 0.625, 0.5, 0.625, 0.25, 0.625, 0.25, 0.625, 0.5, 0.625, 0.5, 0.625, 0.5, 0.625, 0.5, 0.625, 0.5, 0.625, 0.25, 0.625, 0.5, 0.625, 0.5, 0.625, 0.25, 0.625, 0.5, 0.625, 0.5, 0.625, 0.5, 0.625, 0.5, 0.625, 0.5, 0.625, 0.25, 0.625, 0.25, 0.625, 0.5, 0.625, 0.25, 0.625, 0.25, 0.625, 0.25, 0.625, 0.25, 0.625, 0.5, 0.625, 0.25, 0.625, 0.25, 0.625, 0.5, 0.625, 0.25, 0.625, 0.25, 0.625, 0.25, 0.625, 0.25, 0.625, 0.25, 0.625, 0.5, 0.625, 0.5, 0.625, 0.25, 0.625, 0.5, 0.0, 0.0, 0.625, 0.5, 0.625, 0.5, 0.625, 0.25, 0.625, 0.5, 0.625, 0.5, 0.625, 0.25, 0.625, 0.5, 0.625, 0.5, 0.625, 0.5, 0.625, 0.5, 0.625, 0.5, 0.625, 0.5, 0.625, 0.5, 0.625, 0.5, 0.625, 0.25, 0.625, 0.5, 0.625, 0.5, 0.625, 0.25, 0.625, 0.5, 0.625, 0.5, 0.625, 0.25, 0.625, 0.25, 0.625, 0.25, 0.625, 0.5, 0.625, 0.5, 0.625, 0.25, 0.625, 0.5, 0.625, 0.25, 0.625, 0.25, 0.625, 0.5, 0.625, 0.5, 0.625, 0.5, 0.0, 0.0, 0.625, 0.5, 0.125, 0.5, 0.375, 1.0, 0.625, 1.0, 0.625, 0.25, 0.625, 0.75, 0.625, 0.5, 0.625, 0.5, 0.625, 0.75, 0.375, 0.75, 0.375, 0.5, 0.625, 0.5, 0.625, 0.75, 0.375, 0.25, 0.625, 0.25, 0.5941, 0.25, 0.625, 0.25, 0.625, 0.5, 0.5941, 0.5, 0.5941, 0.25, 0.625, 0.25, 0.625, 0.5, 0.625, 0.5, 0.625, 0.25, 0.625, 0.25, 0.625, 0.25, 0.625, 0.25, 0.625, 0.25, 0.625, 0.25, 0.625, 0.25, 0.625, 0.25, 0.625, 0.25, 0.625, 0.25, 0.625, 0.25, 0.625, 0.25, 0.625, 0.5, 0.625, 0.25, 0.625, 0.25, 0.625, 0.5, 0.625, 0.25, 0.625, 0.25, 0.625, 0.25, 0.625, 0.25, 0.625, 0.5, 0.625, 0.25, 0.625, 0.25, 0.625, 0.5, 0.625, 0.25, 0.625, 0.5, 0.625, 0.5, 0.625, 0.25, 0.625, 0.5, 0.625, 0.5, 0.625, 0.5, 0.625, 0.5, 0.625, 0.25, 0.625, 0.25, 0.625, 0.25, 0.625, 0.25, 0.625, 0.25, 0.625, 0.5, 0.625, 0.5, 0.625, 0.25, 0.625, 0.5, 0.625, 0.5, 0.625, 0.5, 0.625, 0.5, 0.625, 0.25, 0.625, 0.25, 0.625, 0.25, 0.625, 0.25, 0.625, 0.5, 0.625, 0.25, 0.625, 0.25, 0.625, 0.5, 0.625, 0.25, 0.625, 0.5, 0.625, 0.5, 0.625, 0.25, 0.625, 0.25, 0.625, 0.25, 0.625, 0.25, 0.625, 0.25, 0.625, 0.5, 0.625, 0.25, 0.625, 0.25, 0.625, 0.5, 0.625, 0.5, 0.625, 0.25, 0.625, 0.25, 0.625, 0.5, 0.625, 0.5, 0.625, 0.5, 0.625, 0.5, 0.625, 0.5, 0.625, 0.25, 0.625, 0.5, 0.625, 0.5, 0.625, 0.25, 0.0, 0.0, 0.0, 0.0, 0.0, 0.0, 0.0, 0.0, 0.625, 0.5, 0.625, 0.5, 0.625, 0.5, 0.625, 0.5, 0.625, 0.25, 0.625, 0.5, 0.625, 0.5, 0.625, 0.25, 0.625, 0.25, 0.625, 0.25, 0.625, 0.25, 0.625, 0.25, 0.0, 0.0, 0.625, 0.25, 0.625, 0.25, 0.0, 0.0, 0.0, 0.0, 0.0, 0.0, 0.625, 0.25, 0.625, 0.25, 0.875, 0.5, 0.625, 0.5, 0.625, 0.5, 0.875, 0.5, 0.625, 0.25, 0.625, 0.25, 0.625, 0.25, 0.625, 0.25, 0.625, 0.5, 0.625, 0.25, 0.625, 0.25, 0.625, 0.5, 0.625, 0.5, 0.625, 0.5, 0.625, 0.5, 0.625, 0.5, 0.625, 0.25, 0.625, 0.25, 0.625, 0.25, 0.625, 0.25, 0.625, 0.25, 0.625, 0.25, 0.625, 0.25, 0.625, 0.25, 0.875, 0.5, 0.625, 0.5, 0.625, 0.5, 0.875, 0.5, 0.625, 0.5, 0.625, 0.5, 0.625, 0.5, 0.625, 0.5, 0.625, 0.5, 0.875, 0.5, 0.875, 0.5, 0.625, 0.5, 0.625, 0.5, 0.875, 0.5, 0.875, 0.5, 0.625, 0.5, 0.625, 0.5, 0.625, 0.5, 0.625, 0.5, 0.625, 0.5, 0.875, 0.5, 0.625, 0.5, 0.625, 0.5, 0.875, 0.5, 0.625, 0.5, 0.625, 0.5, 0.625, 0.5, 0.625, 0.5, 0.625, 0.5, 0.625, 0.5, 0.625, 0.5, 0.625, 0.5, 0.875, 0.5, 0.625, 0.5, 0.625, 0.5, 0.875, 0.5, 0.625, 0.25, 0.625, 0.25, 0.625, 0.25, 0.625, 0.25, 0.625, 0.25, 0.625, 0.25, 0.625, 0.25, 0.625, 0.25, 0.875, 0.5, 0.625, 0.5, 0.625, 0.5, 0.875, 0.5, 0.625, 0.25, 0.625, 0.25, 0.625, 0.25, 0.625, 0.25, 0.625, 0.5, 0.875, 0.5, 0.875, 0.5, 0.625, 0.5, 0.625, 0.5, 0.625, 0.5, 0.625, 0.5, 0.625, 0.5, 0.625, 0.5, 0.875, 0.5, 0.875, 0.5, 0.625, 0.5, 0.625, 0.5, 0.625, 0.5, 0.625, 0.5, 0.625, 0.5, 0.875, 0.5, 0.625, 0.5, 0.625, 0.5, 0.875, 0.5, 0.625, 0.5, 0.625, 0.5, 0.625, 0.5, 0.625, 0.5, 0.875, 0.5, 0.625, 0.5, 0.625, 0.5, 0.875, 0.5, 0.625, 0.25, 0.625, 0.25, 0.625, 0.25, 0.625, 0.25, 0.625, 0.5, 0.875, 0.5, 0.875, 0.5, 0.625, 0.5, 0.625, 0.5, 0.625, 0.5, 0.875, 0.5, 0.875, 0.5, 0.875, 0.5, 0.625, 0.5, 0.625, 0.5, 0.875, 0.5, 0.625, 0.25, 0.625, 0.25, 0.625, 0.25, 0.625, 0.25, 0.625, 0.5, 0.875, 0.5, 0.875, 0.5, 0.625, 0.5, 0.875, 0.5, 0.875, 0.5, 0.625, 0.25, 0.625, 0.25, 0.625, 0.5, 0.7585, 0.3835, 0.875, 0.5, 0.625, 0.5, 0.625, 0.5, 0.625, 0.25, 0.7585, 0.3835, 0.625, 0.5, 0.875, 0.5, 0.875, 0.5, 0.625, 0.25, 0.625, 0.25, 0.625, 0.5, 0.625, 0.5, 0.875, 0.5, 0.875, 0.5, 0.625, 0.5, 0.625, 0.5, 0.625, 0.5, 0.625, 0.5, 0.625, 0.5, 0.875, 0.5, 0.875, 0.5, 0.625, 0.5, 0.625, 0.25, 0.625, 0.25, 0.625, 0.25, 0.625, 0.25, 0.875, 0.5, 0.625, 0.5, 0.625, 0.5, 0.875, 0.5, 0.625, 0.5, 0.625, 0.5, 0.625, 0.5, 0.625, 0.5, 0.625, 0.25, 0.625, 0.5, 0.625, 0.5, 0.625, 0.25, 0.625, 0.5, 0.625, 0.5, 0.625, 0.5, 0.625, 0.5, 0.625, 0.5, 0.625, 0.25, 0.625, 0.25, 0.625, 0.5, 0.625, 0.25, 0.0, 0.0, 0.625, 0.25, 0.625, 0.25, 0.0, 0.0, 0.625, 0.25, 0.625, 0.25, 0.0, 0.0, 0.625, 0.25, 0.625, 0.25, 0.0, 0.0, 0.625, 0.25, 0.625, 0.5, 0.625, 0.5, 0.625, 0.25, 0.625, 0.25, 0.625, 0.25, 0.625, 0.25, 0.625, 1.0, 0.625, 1.0, 0.375, 0.25, 0.375, 0.5, 0.5941, 0.5, 0.5941, 0.25, 0.375, 0.75, 0.375, 1.0, 0.625, 1.0, 0.625, 0.75, 0.125, 0.5, 0.125, 0.75, 0.375, 0.75, 0.375, 0.5, 0.625, 0.75, 0.625, 0.75, 0.625, 0.5, 0.625, 0.5, 0.625, 0.5, 0.625, 0.5, 0.625, 0.25, 0.625, 0.25, 0.625, 1.0, 0.625, 1.0, 0.625, 0.75, 0.625, 0.75, 0.625, 0.5, 0.5941, 0.5, 0.375, 0.5, 0.625, 1.0, 0.625, 1.0, 0.625, 0.75, 0.625, 0.75, 0.625, 0.25, 0.625, 0.25, 0.625, 0.0, 0.625, 0.0, 0.625, 1.0, 0.625, 1.0, 0.625, 0.75, 0.625, 0.75, 0.625, 0.5, 0.625, 0.5, 0.625, 0.25, 0.625, 0.25, 0.625, 0.75, 0.625, 0.75, 0.625, 0.5, 0.625, 0.5, 0.625, 0.5, 0.625, 0.5, 0.625, 0.25, 0.625, 0.25, 0.625, 0.75, 0.625, 0.75, 0.625, 0.5, 0.625, 0.5, 0.625, 0.25, 0.625, 0.25, 0.625, 0.0, 0.625, 0.0, 0.625, 1.0, 0.625, 1.0, 0.625, 0.75, 0.625, 0.75, 0.625, 0.25, 0.625, 0.25, 0.625, 0.0, 0.625, 0.0, 0.625, 1.0, 0.625, 1.0, 0.625, 0.75, 0.625, 0.75, 0.625, 0.5, 0.625, 0.5, 0.625, 0.25, 0.625, 0.25, 0.625, 0.5, 0.625, 0.5, 0.875, 0.5, 0.875, 0.5, 0.625, 0.75, 0.625, 0.0, 0.875, 0.5, 0.625, 0.5, 0.625, 0.75, 0.625, 0.75, 0.625, 0.5, 0.625, 0.5, 0.625, 0.5, 0.625, 0.5, 0.875, 0.5, 0.875, 0.5, 0.625, 1.0, 0.625, 1.0, 0.625, 0.75, 0.625, 0.75, 0.625, 0.75, 0.625, 0.75, 0.625, 0.5, 0.625, 0.5, 0.625, 0.5, 0.625, 0.5, 0.875, 0.5, 0.875, 0.5, 0.625, 0.75, 0.625, 0.75, 0.625, 0.5, 0.625, 0.5, 0.875, 0.5, 0.875, 0.5, 0.625, 0.0, 0.625, 0.0, 0.875, 0.5, 0.875, 0.5, 0.625, 0.0, 0.625, 0.0, 0.625, 0.75, 0.625, 0.75, 0.625, 0.5, 0.625, 0.5, 0.625, 1.0, 0.625, 1.0, 0.625, 0.75, 0.625, 0.75, 0.625, 0.5, 0.625, 0.5, 0.875, 0.5, 0.875, 0.5, 0.625, 1.0, 0.625, 1.0, 0.625, 0.75, 0.625, 0.75, 0.875, 0.5, 0.875, 0.5, 0.625, 0.0, 0.625, 0.0, 0.625, 0.0, 0.625, 0.25, 0.875, 0.5, 0.875, 0.5, 0.625, 0.5, 0.625, 0.75, 0.625, 0.5, 0.625, 0.5, 0.625, 0.5, 0.625, 0.5, 0.875, 0.5, 0.875, 0.5, 0.625, 0.25, 0.625, 0.25, 0.625, 0.25, 0.625, 0.25, 0.625, 0.25, 0.625, 0.25, 0.625, 0.25, 0.625, 0.25, 0.625, 0.5, 0.625, 0.5, 0.625, 0.25, 0.625, 0.25, 0.625, 0.5, 0.625, 0.5, 0.875, 0.5, 0.875, 0.5, 0.625, 0.5, 0.625, 0.5, 0.625, 0.5, 0.625, 0.5, 0.875, 0.5, 0.875, 0.5, 0.625, 0.5, 0.625, 0.5, 0.875, 0.5, 0.875, 0.5, 0.625, 0.5, 0.625, 0.5, 0.625, 0.5, 0.625, 0.5, 0.625, 0.5, 0.625, 0.5, 0.625, 0.5, 0.625, 0.5, 0.625, 0.25, 0.625, 0.25, 0.625, 0.5, 0.625, 0.5, 0.625, 0.5, 0.625, 0.5, 0.625, 0.5, 0.625, 0.5, 0.625, 0.5, 0.625, 0.5, 0.625, 0.5, 0.625, 0.5, 0.625, 0.25, 0.625, 0.25, 0.625, 0.25, 0.625, 0.25, 0.625, 0.25, 0.625, 0.25, 0.625, 0.25, 0.625, 0.25, 0.625, 0.25, 0.625, 0.25, 0.625, 0.25, 0.625, 0.25, 0.625, 0.25, 0.625, 0.25, 0.625, 0.25, 0.625, 0.25, 0.625, 0.25, 0.625, 0.25, 0.875, 0.5, 0.875, 0.5, 0.625, 0.5, 0.625, 0.5, 0.625, 0.5, 0.625, 0.5, 0.625, 0.5, 0.625, 0.5, 0.875, 0.5, 0.875, 0.5, 0.625, 0.5, 0.625, 0.5, 0.625, 0.5, 0.625, 0.5, 0.625, 0.5, 0.625, 0.5, 0.625, 0.5, 0.625, 0.5, 0.625, 0.25, 0.625, 0.25, 0.625, 0.5, 0.625, 0.5, 0.625, 0.5, 0.625, 0.5, 0.625, 0.5, 0.625, 0.5, 0.625, 0.25, 0.625, 0.25, 0.625, 0.25, 0.625, 0.25, 0.625, 0.25, 0.625, 0.25, 0.625, 0.5, 0.625, 0.5, 0.625, 0.5, 0.625, 0.5, 0.625, 0.25, 0.625, 0.25, 0.625, 0.25, 0.625, 0.25, 0.625, 0.5, 0.625, 0.5, 0.625, 0.25, 0.625, 0.25, 0.625, 0.25, 0.625, 0.25, 0.625, 0.25, 0.625, 0.25, 0.875, 0.5, 0.875, 0.5, 0.625, 0.5, 0.625, 0.5, 0.625, 0.25, 0.625, 0.5, 0.625, 0.5, 0.625, 0.25, 0.875, 0.5, 0.875, 0.5, 0.625, 0.5, 0.625, 0.5, 0.625, 0.5, 0.625, 0.5, 0.625, 0.5, 0.625, 0.5, 0.625, 0.25, 0.625, 0.25, 0.625, 0.5, 0.625, 0.5, 0.625, 0.5, 0.625, 0.5, 0.625, 0.25, 0.625, 0.25, 0.625, 0.5, 0.625, 0.5, 0.625, 0.5, 0.625, 0.5, 0.625, 0.25, 0.625, 0.25, 0.625, 0.25, 0.625, 0.25, 0.625, 0.5, 0.625, 0.5, 0.625, 0.25, 0.625, 0.25, 0.625, 0.5, 0.625, 0.5, 0.625, 0.5, 0.625, 0.5, 0.625, 0.5, 0.625, 0.5, 0.625, 0.5, 0.625, 0.5, 0.625, 0.25, 0.625, 0.25, 0.625, 0.5, 0.625, 0.5, 0.625, 0.25, 0.625, 0.25, 0.625, 0.25, 0.625, 0.25, 0.625, 0.5, 0.625, 0.5, 0.625, 0.25, 0.625, 0.25, 0.625, 0.25, 0.625, 0.25, 0.625, 0.5, 0.625, 0.5, 0.625, 0.25, 0.625, 0.25, 0.625, 0.25, 0.625, 0.25, 0.625, 0.5, 0.625, 0.5, 0.625, 0.25, 0.625, 0.25, 0.875, 0.5, 0.875, 0.5, 0.625, 0.0, 0.625, 0.0, 0.625, 0.25, 0.625, 0.25, 0.625, 0.25, 0.625, 0.25, 0.625, 1.0, 0.625, 1.0, 0.625, 0.75, 0.625, 0.75, 0.625, 0.25, 0.625, 0.25, 0.625, 0.0, 0.625, 0.0, 0.625, 0.75, 0.625, 0.75, 0.625, 0.5, 0.625, 0.5, 0.625, 0.25, 0.625, 0.25, 0.625, 0.25, 0.625, 0.25, 0.625, 0.5, 0.625, 0.5, 0.625, 0.5, 0.625, 0.5, 0.625, 0.25, 0.625, 0.25, 0.625, 0.5, 0.625, 0.5, 0.625, 0.5, 0.625, 0.5, 0.625, 0.25, 0.625, 0.25, 0.625, 0.5, 0.625, 0.5, 0.625, 0.5, 0.625, 0.5, 0.625, 0.25, 0.625, 0.25, 0.625, 0.5, 0.625, 0.5, 0.625, 0.5, 0.625, 0.5, 0.625, 0.5, 0.625, 0.5, 0.625, 0.5, 0.625, 0.5, 0.625, 0.25, 0.625, 0.25, 0.625, 0.25, 0.625, 0.25, 0.625, 0.25, 0.625, 0.25, 0.625, 0.5, 0.625, 0.5, 0.625, 0.25, 0.625, 0.25, 0.625, 0.25, 0.625, 0.25, 0.625, 0.25, 0.625, 0.25, 0.625, 0.25, 0.625, 0.25, 0.625, 0.5, 0.625, 0.5, 0.625, 0.5, 0.625, 0.5, 0.625, 0.5, 0.0, 0.0, 0.625, 0.25, 0.625, 0.25, 0.625, 0.5, 0.625, 0.5, 0.625, 0.5, 0.625, 0.5, 0.625, 0.5, 0.625, 0.5, 0.625, 0.5, 0.625, 0.5, 0.625, 0.5, 0.625, 0.5, 0.625, 0.25, 0.625, 0.25, 0.625, 0.5, 0.625, 0.5, 0.625, 0.5, 0.625, 0.25, 0.625, 0.25, 0.625, 0.5, 0.625, 0.25, 0.625, 0.25, 0.625, 0.5, 0.625, 0.5, 0.625, 0.5, 0.625, 0.5, 0.625, 0.25, 0.625, 0.25, 0.625, 0.5, 0.625, 0.5, 0.0, 0.0, 0.625, 0.5, 0.125, 0.5, 0.625, 0.25, 0.625, 1.0, 0.375, 1.0, 0.625, 0.75, 0.625, 0.75, 0.625, 0.5, 0.625, 0.5, 0.375, 0.75, 0.625, 0.75, 0.625, 0.5, 0.375, 0.5, 0.375, 0.25, 0.5941, 0.25, 0.625, 0.25, 0.625, 0.25, 0.5941, 0.25, 0.5941, 0.5, 0.625, 0.5, 0.625, 0.25, 0.625, 0.25, 0.625, 0.5, 0.625, 0.5, 0.625, 0.25, 0.625, 0.25, 0.625, 0.25, 0.625, 0.25, 0.625, 0.25, 0.625, 0.25, 0.625, 0.25, 0.625, 0.25, 0.625, 0.25, 0.625, 0.25, 0.625, 0.25, 0.625, 0.5, 0.625, 0.5, 0.625, 0.25, 0.625, 0.25, 0.625, 0.25, 0.625, 0.25, 0.625, 0.25, 0.625, 0.25, 0.625, 0.5, 0.625, 0.5, 0.625, 0.25, 0.625, 0.25, 0.625, 0.25, 0.625, 0.25, 0.625, 0.5, 0.625, 0.5, 0.625, 0.5, 0.625, 0.5, 0.625, 0.5, 0.625, 0.5, 0.625, 0.25, 0.625, 0.25, 0.625, 0.25, 0.625, 0.25, 0.625, 0.25, 0.625, 0.25, 0.625, 0.5, 0.625, 0.5, 0.625, 0.5, 0.625, 0.5, 0.625, 0.5, 0.625, 0.5, 0.625, 0.25, 0.625, 0.25, 0.625, 0.25, 0.625, 0.25, 0.625, 0.5, 0.625, 0.5, 0.625, 0.25, 0.625, 0.25, 0.625, 0.25, 0.625, 0.25, 0.625, 0.5, 0.625, 0.5, 0.625, 0.25, 0.625, 0.25, 0.625, 0.25, 0.625, 0.25, 0.625, 0.5, 0.625, 0.5, 0.625, 0.25, 0.625, 0.25, 0.625, 0.5, 0.625, 0.5, 0.625, 0.25, 0.625, 0.25, 0.625, 0.5, 0.625, 0.5, 0.625, 0.5, 0.625, 0.5, 0.625, 0.25, 0.625, 0.25, 0.625, 0.5, 0.625, 0.5, 0.0, 0.0, 0.0, 0.0, 0.0, 0.0, 0.0, 0.0, 0.625, 0.5, 0.625, 0.5, 0.625, 0.5, 0.625, 0.5, 0.625, 0.25, 0.625, 0.25, 0.625, 0.5, 0.625, 0.5, 0.625, 0.25, 0.625, 0.25, 0.625, 0.25, 0.625, 0.25, 0.0, 0.0, 0.0, 0.0, 0.625, 0.25, 0.625, 0.25, 0.0, 0.0, 0.625, 0.25, 0.625, 0.25, 0.0, 0.0, 0.875, 0.5, 0.875, 0.5, 0.625, 0.5, 0.625, 0.5, 0.625, 0.25, 0.625, 0.25, 0.625, 0.25, 0.625, 0.25, 0.625, 0.5, 0.625, 0.5, 0.625, 0.25, 0.625, 0.25, 0.625, 0.5, 0.625, 0.5, 0.625, 0.5, 0.625, 0.5, 0.625, 0.25, 0.625, 0.25, 0.625, 0.25, 0.625, 0.25, 0.625, 0.25, 0.625, 0.25, 0.625, 0.25, 0.625, 0.25, 0.875, 0.5, 0.875, 0.5, 0.625, 0.5, 0.625, 0.5, 0.625, 0.5, 0.625, 0.5, 0.625, 0.5, 0.625, 0.5, 0.625, 0.5, 0.625, 0.5, 0.875, 0.5, 0.875, 0.5, 0.625, 0.5, 0.625, 0.5, 0.875, 0.5, 0.875, 0.5, 0.625, 0.5, 0.625, 0.5, 0.625, 0.5, 0.625, 0.5, 0.875, 0.5, 0.875, 0.5, 0.625, 0.5, 0.625, 0.5, 0.625, 0.5, 0.625, 0.5, 0.625, 0.5, 0.625, 0.5, 0.625, 0.5, 0.625, 0.5, 0.625, 0.5, 0.625, 0.5, 0.875, 0.5, 0.875, 0.5, 0.625, 0.5, 0.625, 0.5, 0.625, 0.25, 0.625, 0.25, 0.625, 0.25, 0.625, 0.25, 0.625, 0.25, 0.625, 0.25, 0.625, 0.25, 0.625, 0.25, 0.875, 0.5, 0.875, 0.5, 0.625, 0.5, 0.625, 0.5, 0.625, 0.25, 0.625, 0.25, 0.625, 0.25, 0.625, 0.25, 0.625, 0.5, 0.625, 0.5, 0.875, 0.5, 0.875, 0.5, 0.625, 0.5, 0.625, 0.5, 0.625, 0.5, 0.625, 0.5, 0.625, 0.5, 0.625, 0.5, 0.875, 0.5, 0.875, 0.5, 0.625, 0.5, 0.625, 0.5, 0.625, 0.5, 0.625, 0.5, 0.875, 0.5, 0.875, 0.5, 0.625, 0.5, 0.625, 0.5, 0.625, 0.5, 0.625, 0.5, 0.625, 0.5, 0.625, 0.5, 0.875, 0.5, 0.875, 0.5, 0.625, 0.5, 0.625, 0.5, 0.625, 0.25, 0.625, 0.25, 0.625, 0.25, 0.625, 0.25, 0.625, 0.5, 0.625, 0.5, 0.875, 0.5, 0.875, 0.5, 0.625, 0.5, 0.875, 0.5, 0.875, 0.5, 0.625, 0.5, 0.875, 0.5, 0.875, 0.5, 0.625, 0.5, 0.625, 0.5, 0.625, 0.25, 0.625, 0.25, 0.625, 0.25, 0.625, 0.25, 0.625, 0.5, 0.625, 0.5, 0.875, 0.5, 0.875, 0.5, 0.875, 0.5, 0.625, 0.25, 0.625, 0.25, 0.875, 0.5, 0.625, 0.5, 0.625, 0.5, 0.875, 0.5, 0.7585, 0.3835, 0.625, 0.5, 0.625, 0.5, 0.7585, 0.3835, 0.625, 0.25, 0.875, 0.5, 0.625, 0.25, 0.625, 0.25, 0.875, 0.5, 0.625, 0.5, 0.875, 0.5, 0.875, 0.5, 0.625, 0.5, 0.625, 0.5, 0.625, 0.5, 0.625, 0.5, 0.625, 0.5, 0.625, 0.5, 0.625, 0.5, 0.875, 0.5, 0.875, 0.5, 0.625, 0.25, 0.625, 0.25, 0.625, 0.25, 0.625, 0.25, 0.875, 0.5, 0.875, 0.5, 0.625, 0.5, 0.625, 0.5, 0.625, 0.5, 0.625, 0.5, 0.625, 0.5, 0.625, 0.5, 0.625, 0.25, 0.625, 0.25, 0.625, 0.5, 0.625, 0.5, 0.625, 0.5, 0.625, 0.5, 0.625, 0.5, 0.625, 0.5, 0.625, 0.5, 0.625, 0.5, 0.625, 0.25, 0.625, 0.25, 0.625, 0.25, 0.625, 0.25, 0.0, 0.0, 0.625, 0.25, 0.625, 0.25, 0.0, 0.0, 0.625, 0.25, 0.625, 0.25, 0.0, 0.0, 0.625, 0.25, 0.625, 0.25, 0.0, 0.0, 0.625, 0.5, 0.875, 0.5, 0.875, 0.6834, 0.625, 0.6834, 0.375, 0.25, 0.625, 0.25, 0.625, 0.5, 0.375, 0.5, 0.125, 0.5, 0.375, 0.5, 0.375, 0.75, 0.125, 0.75, 0.625, 0.6834, 0.875, 0.6834, 0.875, 0.7081, 0.625, 0.7081, 0.625, 0.7081, 0.875, 0.7081, 0.875, 0.75, 0.625, 0.75, 0.625, 0.75, 0.625, 1.0, 0.5883, 1.0, 0.5883, 0.75, 0.5883, 0.75, 0.5883, 1.0, 0.5584, 1.0, 0.5584, 0.75, 0.375, 0.75, 0.5584, 0.75, 0.5584, 1.0, 0.375, 1.0, 0.625, 0.5, 0.875, 0.5, 0.875, 0.6834, 0.625, 0.6834, 0.375, 0.25, 0.625, 0.25, 0.625, 0.5, 0.375, 0.5, 0.125, 0.5, 0.375, 0.5, 0.375, 0.75, 0.125, 0.75, 0.625, 0.6834, 0.875, 0.6834, 0.875, 0.7081, 0.625, 0.7081, 0.625, 0.7081, 0.875, 0.7081, 0.875, 0.75, 0.625, 0.75, 0.625, 0.75, 0.625, 1.0, 0.5883, 1.0, 0.5883, 0.75, 0.5883, 0.75, 0.5883, 1.0, 0.5584, 1.0, 0.5584, 0.75, 0.375, 0.75, 0.5584, 0.75, 0.5584, 1.0, 0.375, 1.0, 0.625, 0.509, 0.875, 0.509, 0.875, 0.741, 0.625, 0.741, 0.125, 0.5, 0.375, 0.5, 0.375, 0.75, 0.125, 0.75, 0.375, 0.25, 0.616, 0.25, 0.616, 0.5, 0.375, 0.5, 0.625, 0.25, 0.625, 0.5, 0.616, 0.5, 0.616, 0.25, 0.625, 0.75, 0.625, 1.0, 0.616, 1.0, 0.616, 0.75, 0.375, 0.75, 0.616, 0.75, 0.616, 1.0, 0.375, 1.0, 0.625, 0.509, 0.875, 0.509, 0.875, 0.741, 0.625, 0.741, 0.125, 0.5, 0.375, 0.5, 0.375, 0.75, 0.125, 0.75, 0.375, 0.25, 0.616, 0.25, 0.616, 0.5, 0.375, 0.5, 0.625, 0.25, 0.625, 0.5, 0.616, 0.5, 0.616, 0.25, 0.625, 0.75, 0.625, 1.0, 0.616, 1.0, 0.616, 0.75, 0.375, 0.75, 0.616, 0.75, 0.616, 1.0, 0.375, 1.0, 0.625, 0.509, 0.875, 0.509, 0.875, 0.741, 0.625, 0.741, 0.125, 0.5, 0.375, 0.5, 0.375, 0.75, 0.125, 0.75, 0.375, 0.25, 0.616, 0.25, 0.616, 0.5, 0.375, 0.5, 0.625, 0.25, 0.625, 0.5, 0.616, 0.5, 0.616, 0.25, 0.625, 0.75, 0.625, 1.0, 0.616, 1.0, 0.616, 0.75, 0.375, 0.75, 0.616, 0.75, 0.616, 1.0, 0.375, 1.0, 0.625, 0.509, 0.875, 0.509, 0.875, 0.741, 0.625, 0.741, 0.125, 0.5, 0.375, 0.5, 0.375, 0.75, 0.125, 0.75, 0.375, 0.25, 0.616, 0.25, 0.616, 0.5, 0.375, 0.5, 0.625, 0.25, 0.625, 0.5, 0.616, 0.5, 0.616, 0.25, 0.625, 0.75, 0.625, 1.0, 0.616, 1.0, 0.616, 0.75, 0.375, 0.75, 0.616, 0.75, 0.616, 1.0, 0.375, 1.0, 0.625, 0.509, 0.875, 0.509, 0.875, 0.741, 0.625, 0.741, 0.125, 0.5, 0.375, 0.5, 0.375, 0.75, 0.125, 0.75, 0.375, 0.25, 0.616, 0.25, 0.616, 0.5, 0.375, 0.5, 0.625, 0.25, 0.625, 0.5, 0.616, 0.5, 0.616, 0.25, 0.625, 0.75, 0.625, 1.0, 0.616, 1.0, 0.616, 0.75, 0.375, 0.75, 0.616, 0.75, 0.616, 1.0, 0.375, 1.0, 0.625, 0.509, 0.875, 0.509, 0.875, 0.741, 0.625, 0.741, 0.125, 0.5, 0.375, 0.5, 0.375, 0.75, 0.125, 0.75, 0.375, 0.25, 0.616, 0.25, 0.616, 0.5, 0.375, 0.5, 0.625, 0.25, 0.625, 0.5, 0.616, 0.5, 0.616, 0.25, 0.625, 0.75, 0.625, 1.0, 0.616, 1.0, 0.616, 0.75, 0.375, 0.75, 0.616, 0.75, 0.616, 1.0, 0.375, 1.0, 0.625, 0.509, 0.875, 0.509, 0.875, 0.741, 0.625, 0.741, 0.125, 0.5, 0.375, 0.5, 0.375, 0.75, 0.125, 0.75, 0.375, 0.25, 0.616, 0.25, 0.616, 0.5, 0.375, 0.5, 0.625, 0.25, 0.625, 0.5, 0.616, 0.5, 0.616, 0.25, 0.625, 0.75, 0.625, 1.0, 0.616, 1.0, 0.616, 0.75, 0.375, 0.75, 0.616, 0.75, 0.616, 1.0, 0.375, 1.0, 0.625, 0.509, 0.875, 0.509, 0.875, 0.741, 0.625, 0.741, 0.125, 0.5, 0.375, 0.5, 0.375, 0.75, 0.125, 0.75, 0.375, 0.25, 0.616, 0.25, 0.616, 0.5, 0.375, 0.5, 0.625, 0.25, 0.625, 0.5, 0.616, 0.5, 0.616, 0.25, 0.625, 0.75, 0.625, 1.0, 0.616, 1.0, 0.616, 0.75, 0.375, 0.75, 0.616, 0.75, 0.616, 1.0, 0.375, 1.0, 0.625, 0.509, 0.875, 0.509, 0.875, 0.741, 0.625, 0.741, 0.125, 0.5, 0.375, 0.5, 0.375, 0.75, 0.125, 0.75, 0.375, 0.25, 0.616, 0.25, 0.616, 0.5, 0.375, 0.5, 0.625, 0.25, 0.625, 0.5, 0.616, 0.5, 0.616, 0.25, 0.625, 0.75, 0.625, 1.0, 0.616, 1.0, 0.616, 0.75, 0.375, 0.75, 0.616, 0.75, 0.616, 1.0, 0.375, 1.0])
me_park_bench_mesh.update()

# ---- objects
ob_sitheightmesh_001 = bpy.data.objects.new('SitHeightMesh.001', me_sitheightmesh_001)
ob_park_bench_obj = bpy.data.objects.new('park_bench_obj', me_park_bench_mesh)

# ---- transforms, parenting, visibility, modifiers, constraints
ob_sitheightmesh_001.location = (0.0, 0.0, 0.0)
ob_park_bench_obj.location = (0.0, 0.0, 0.0)
ob_park_bench_obj.scale = (0.5409, 1.163, 0.2817)
_m = ob_park_bench_obj.modifiers.new('Auto Smooth', 'NODES')
_m.node_group = ng_auto_smooth
_gi = [s.identifier for s in ng_auto_smooth.interface.items_tree if s.item_type == 'SOCKET' and s.in_out == 'INPUT']
_m[_gi[1]] = 0.5236  # Angle

# ---- collection membership
scene.collection.objects.link(ob_sitheightmesh_001)
col_park_bench.objects.link(ob_park_bench_obj)

# ---- scene / render settings (as saved in the file)
scene.frame_start = 1; scene.frame_end = 250; scene.frame_set(0)
scene.render.engine = 'BLENDER_EEVEE_NEXT'
scene.cycles.sampling_pattern = 'TABULATED_SOBOL'
scene.view_settings.view_transform = 'Filmic'
bpy.context.view_layer.update()

# ---- added for rendering (the .blend has no active camera and no usable light): camera, sun
cam_auto = bpy.data.cameras.new('AutoCamera')
cam_auto.lens = 50.0
cam_auto.sensor_width = 36.0
cam_auto.clip_end = 1000.0
ob_auto_camera = bpy.data.objects.new('AutoCamera', cam_auto)
scene.collection.objects.link(ob_auto_camera)
ob_auto_camera.location = (1.97332, -2.31333, 2.08376)
ob_auto_camera.rotation_euler = (1.09748, -7.21219e-08, 0.694738)
scene.camera = ob_auto_camera
light_auto_sun = bpy.data.lights.new('AutoSun', 'SUN')
light_auto_sun.energy = 3.0
light_auto_sun.angle = 0.0523599
ob_auto_sun = bpy.data.objects.new('AutoSun', light_auto_sun)
scene.collection.objects.link(ob_auto_sun)
ob_auto_sun.rotation_euler = (0.872665, 0.174533, 0.523599)
bpy.context.view_layer.update()
